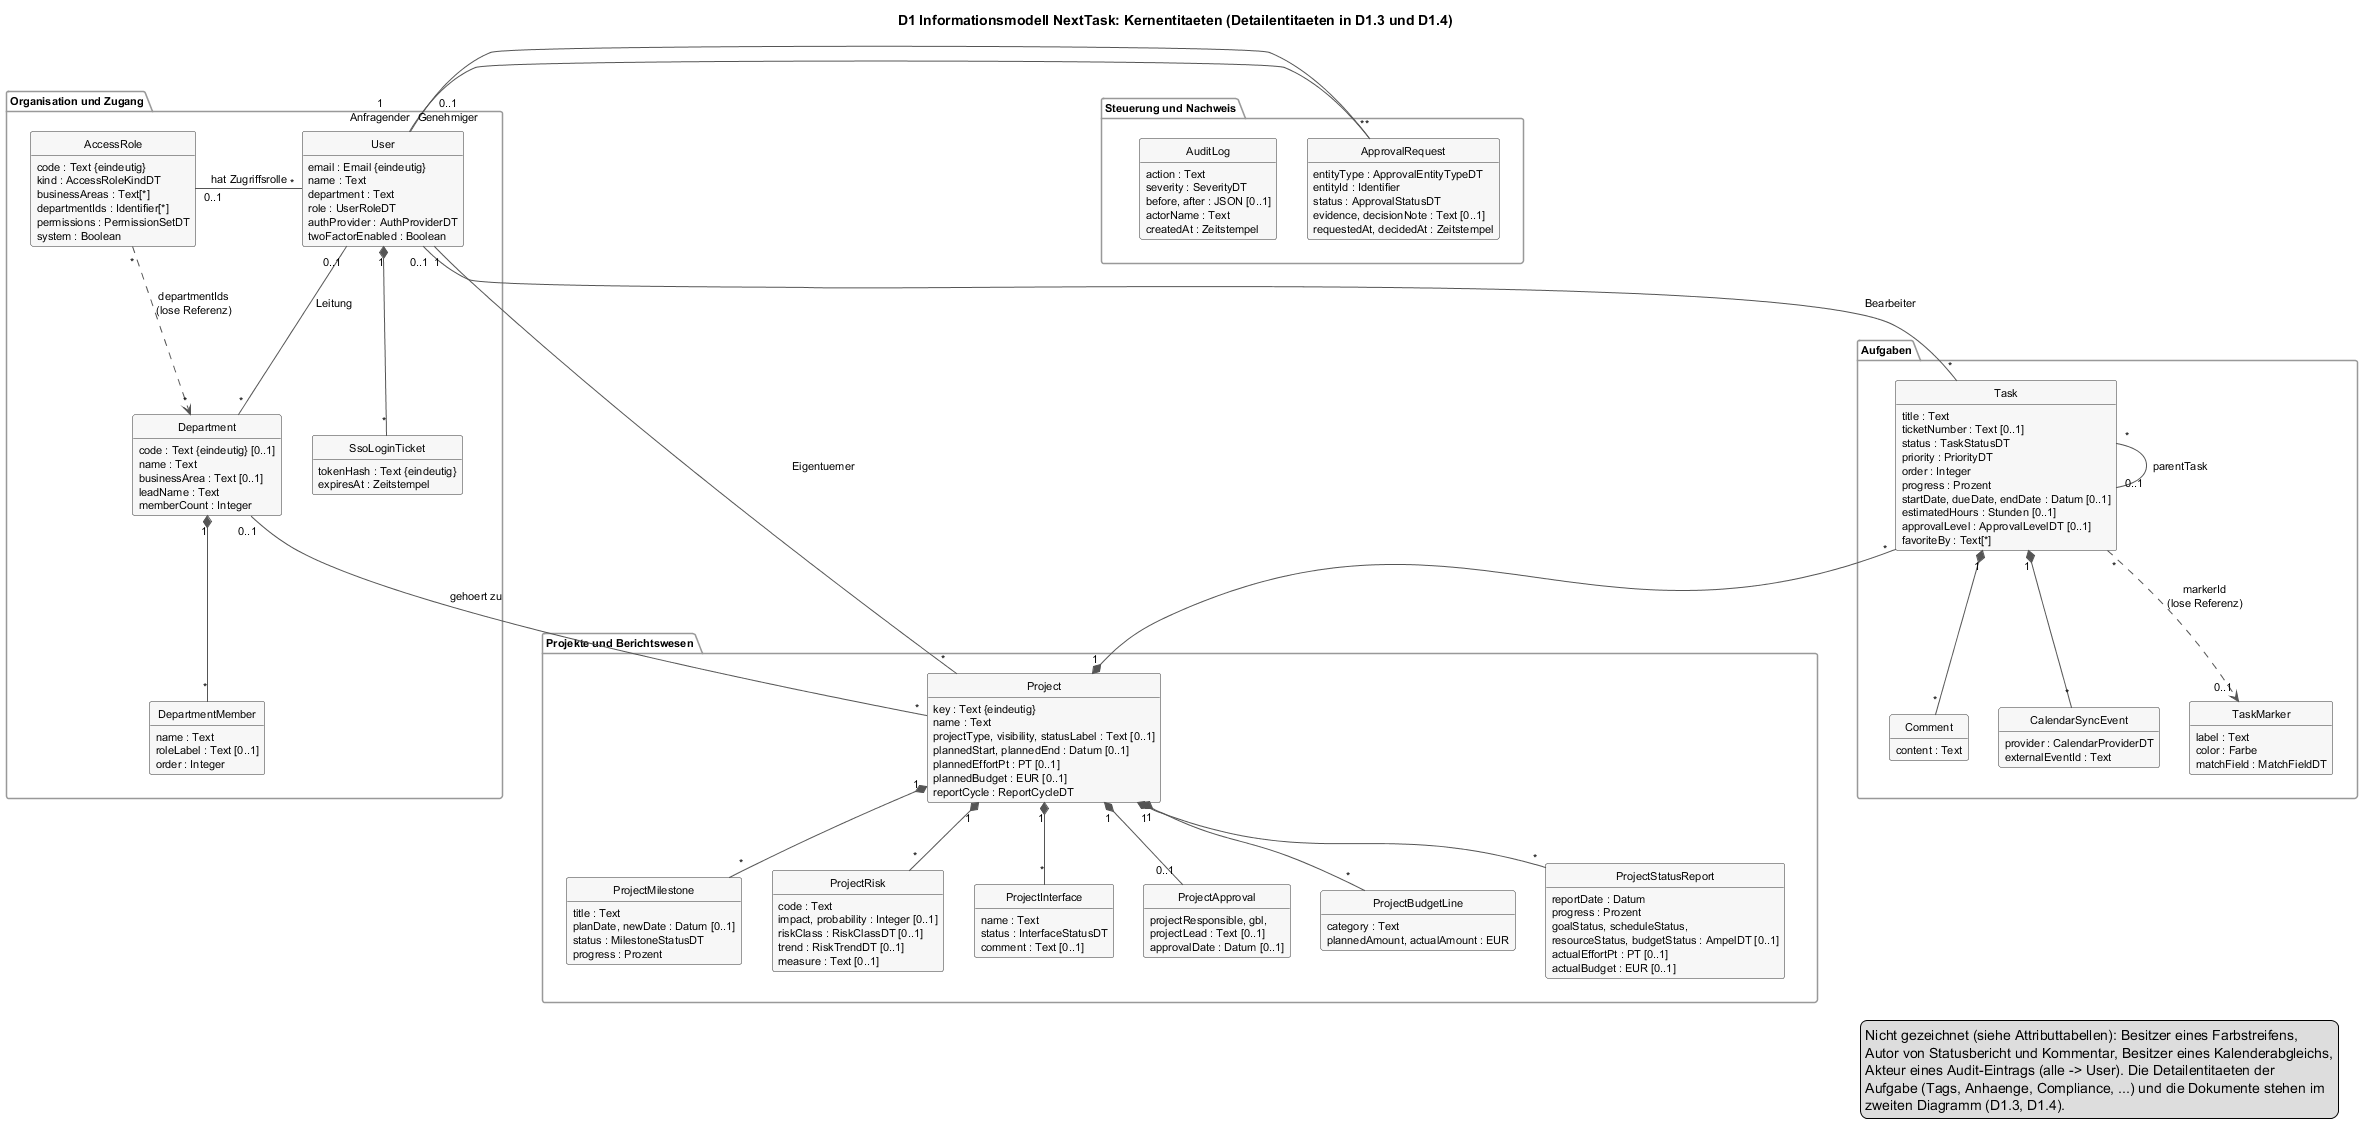

The diagram above was rendered by PlantUML. Its source (embedded in the PNG):
@startuml d1-informationsmodell
skinparam shadowing false
skinparam defaultFontName Helvetica
skinparam defaultFontSize 11
skinparam ArrowColor #555555
skinparam classAttributeIconSize 0
skinparam nodesep 30
skinparam ranksep 60
skinparam class {
  BackgroundColor #F7F7F7
  BorderColor #333333
}
skinparam package {
  BorderColor #999999
  BackgroundColor #FFFFFF
}
hide circle
hide methods

title D1 Informationsmodell NextTask: Kernentitaeten (Detailentitaeten in D1.3 und D1.4)

package "Organisation und Zugang" as ORG {
  class AccessRole {
    code : Text {eindeutig}
    kind : AccessRoleKindDT
    businessAreas : Text[*]
    departmentIds : Identifier[*]
    permissions : PermissionSetDT
    system : Boolean
  }
  class User {
    email : Email {eindeutig}
    name : Text
    department : Text
    role : UserRoleDT
    authProvider : AuthProviderDT
    twoFactorEnabled : Boolean
  }
  class Department {
    code : Text {eindeutig} [0..1]
    name : Text
    businessArea : Text [0..1]
    leadName : Text
    memberCount : Integer
  }
  class DepartmentMember {
    name : Text
    roleLabel : Text [0..1]
    order : Integer
  }
  class SsoLoginTicket {
    tokenHash : Text {eindeutig}
    expiresAt : Zeitstempel
  }
}

package "Steuerung und Nachweis" as STG {
  class ApprovalRequest {
    entityType : ApprovalEntityTypeDT
    entityId : Identifier
    status : ApprovalStatusDT
    evidence, decisionNote : Text [0..1]
    requestedAt, decidedAt : Zeitstempel
  }
  class AuditLog {
    action : Text
    severity : SeverityDT
    before, after : JSON [0..1]
    actorName : Text
    createdAt : Zeitstempel
  }
}

package "Aufgaben" as AUF {
  class Task {
    title : Text
    ticketNumber : Text [0..1]
    status : TaskStatusDT
    priority : PriorityDT
    order : Integer
    progress : Prozent
    startDate, dueDate, endDate : Datum [0..1]
    estimatedHours : Stunden [0..1]
    approvalLevel : ApprovalLevelDT [0..1]
    favoriteBy : Text[*]
  }
  class Comment {
    content : Text
  }
  class CalendarSyncEvent {
    provider : CalendarProviderDT
    externalEventId : Text
  }
  class TaskMarker {
    label : Text
    color : Farbe
    matchField : MatchFieldDT
  }
}

package "Projekte und Berichtswesen" as PRJ {
  class Project {
    key : Text {eindeutig}
    name : Text
    projectType, visibility, statusLabel : Text [0..1]
    plannedStart, plannedEnd : Datum [0..1]
    plannedEffortPt : PT [0..1]
    plannedBudget : EUR [0..1]
    reportCycle : ReportCycleDT
  }
  class ProjectMilestone {
    title : Text
    planDate, newDate : Datum [0..1]
    status : MilestoneStatusDT
    progress : Prozent
  }
  class ProjectRisk {
    code : Text
    impact, probability : Integer [0..1]
    riskClass : RiskClassDT [0..1]
    trend : RiskTrendDT [0..1]
    measure : Text [0..1]
  }
  class ProjectInterface {
    name : Text
    status : InterfaceStatusDT
    comment : Text [0..1]
  }
  class ProjectApproval {
    projectResponsible, gbl,\nprojectLead : Text [0..1]
    approvalDate : Datum [0..1]
  }
  class ProjectBudgetLine {
    category : Text
    plannedAmount, actualAmount : EUR
  }
  class ProjectStatusReport {
    reportDate : Datum
    progress : Prozent
    goalStatus, scheduleStatus,\nresourceStatus, budgetStatus : AmpelDT [0..1]
    actualEffortPt : PT [0..1]
    actualBudget : EUR [0..1]
  }
}

' Anordnung: oben Organisation und Steuerung, unten Aufgaben und Projekte
ORG -[hidden]right- STG
ORG -[hidden]down- AUF
AUF -[hidden]right- PRJ
STG -[hidden]down- PRJ

' Organisation
AccessRole "0..1" -right- "*" User : hat Zugriffsrolle
User "1" *-down- "*" SsoLoginTicket
Department "1" *-down- "*" DepartmentMember
User "0..1" -right- "*" Department : Leitung
AccessRole "*" .down.> "*" Department : departmentIds\n(lose Referenz)

' Steuerung: zwei Assoziationen zu User
User "1\nAnfragender" -[norank]- "*" ApprovalRequest
ApprovalRequest "*" -[norank]- "0..1\nGenehmiger" User

' Aufgaben
User "0..1" -down- "*" Task : Bearbeiter
Task "0..1" -up- "*" Task : parentTask
Task "1" *-down- "*" Comment
Task "1" *-down- "*" CalendarSyncEvent
Task "*" .down.> "0..1" TaskMarker : markerId\n(lose Referenz)

' Projekte: Eigentuemer von oben, Abteilung von links, Aufgaben von links
User "1" -down- "*" Project : Eigentuemer
Department "0..1" -- "*" Project : gehoert zu
Task "*" -right-* "1" Project
Project "1" *-down- "*" ProjectMilestone
Project "1" *-down- "*" ProjectRisk
Project "1" *-down- "*" ProjectInterface
Project "1" *-down- "0..1" ProjectApproval
Project "1" *-down- "*" ProjectBudgetLine
Project "1" *-down- "*" ProjectStatusReport

legend bottom right
  Nicht gezeichnet (siehe Attributtabellen): Besitzer eines Farbstreifens,
  Autor von Statusbericht und Kommentar, Besitzer eines Kalenderabgleichs,
  Akteur eines Audit-Eintrags (alle -> User). Die Detailentitaeten der
  Aufgabe (Tags, Anhaenge, Compliance, ...) und die Dokumente stehen im
  zweiten Diagramm (D1.3, D1.4).
end legend
@enduml